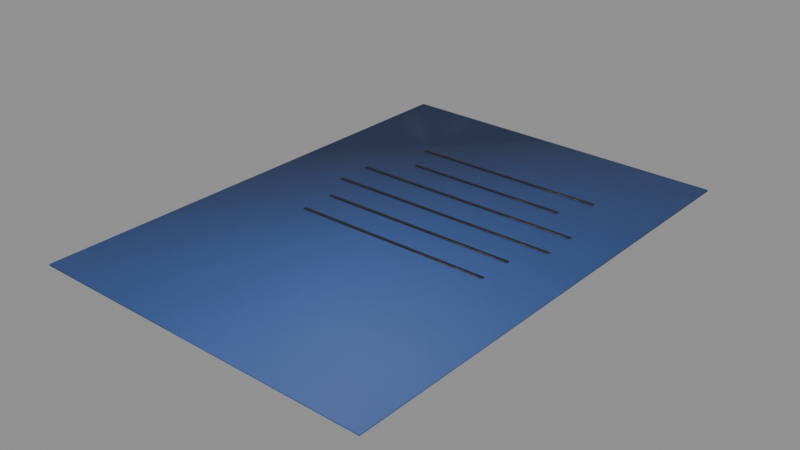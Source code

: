# Source: story_build_sheet.blend  (saved by Blender 5.0.119; exported with 4.5.12 LTS)
import bpy
from mathutils import Matrix  # noqa: F401  (used for matrix-valued properties, if any)

bpy.ops.wm.read_factory_settings(use_empty=True)
scene = bpy.context.scene
scene.name = 'story_build_sheet'

# ---- collections
col_story_build_sheet = bpy.data.collections.new('story_build_sheet'); scene.collection.children.link(col_story_build_sheet)

# ---- materials (node trees are filled in below, after node groups)
mat_labelblue = bpy.data.materials.new('LabelBlue')
mat_blackpaint = bpy.data.materials.new('BlackPaint')

# ---- material node trees
mat_labelblue.use_nodes = True; mat_labelblue.node_tree.nodes.clear()
_N = mat_labelblue.node_tree.nodes; _L = mat_labelblue.node_tree.links
n0 = _N.new('ShaderNodeBsdfPrincipled'); n0.name = 'Principled BSDF'; n0.location = (-200, 100)
n0.inputs[2].default_value = 0.7
n1 = _N.new('ShaderNodeOutputMaterial'); n1.name = 'Material Output'; n1.location = (200, 100)
n2 = _N.new('ShaderNodeTexCoord'); n2.name = 'Texture Coordinate'; n2.location = (0, 0)
n3 = _N.new('ShaderNodeMapping'); n3.name = 'Mapping'; n3.location = (0, 0)
n4 = _N.new('ShaderNodeTexNoise'); n4.name = 'Noise Texture'; n4.location = (0, 0)
n4.width = 145
n4.inputs[2].default_value = 2.2
n4.inputs[3].default_value = 3.0
n5 = _N.new('ShaderNodeValToRGB'); n5.name = 'Color Ramp'; n5.location = (0, 0)
while len(n5.color_ramp.elements) > 1: n5.color_ramp.elements.remove(n5.color_ramp.elements[-1])
n5.color_ramp.elements[0].position = 0.3; n5.color_ramp.elements[0].color = (0.03022, 0.07059, 0.2237, 1.0)
_e = n5.color_ramp.elements.new(0.5); _e.color = (0.03434, 0.08022, 0.2542, 1.0)
_e = n5.color_ramp.elements.new(0.72); _e.color = (0.04093, 0.09562, 0.3029, 1.0)
n6 = _N.new('ShaderNodeSeparateXYZ'); n6.name = 'Separate XYZ'; n6.location = (0, 0)
n7 = _N.new('ShaderNodeMath'); n7.name = 'Math'; n7.location = (0, 0)
n7.operation = 'SUBTRACT'
n7.use_clamp = True
n7.inputs[0].default_value = 0.45
n8 = _N.new('ShaderNodeTexNoise'); n8.name = 'Noise Texture.001'; n8.location = (0, 0)
n8.width = 145
n8.inputs[3].default_value = 5.0
n8.inputs[4].default_value = 0.6
n9 = _N.new('ShaderNodeMath'); n9.name = 'Math.001'; n9.location = (0, 0)
n9.operation = 'MULTIPLY'
n9.inputs[1].default_value = 1.2
n10 = _N.new('ShaderNodeMath'); n10.name = 'Math.002'; n10.location = (0, 0)
n10.operation = 'MULTIPLY'
n11 = _N.new('ShaderNodeMath'); n11.name = 'Math.003'; n11.location = (0, 0)
n12 = _N.new('ShaderNodeMath'); n12.name = 'Math.004'; n12.location = (0, 0)
n12.operation = 'MULTIPLY'
n12.use_clamp = True
n12.inputs[1].default_value = 0.25
n13 = _N.new('ShaderNodeValToRGB'); n13.name = 'Color Ramp.001'; n13.location = (0, 0)
while len(n13.color_ramp.elements) > 1: n13.color_ramp.elements.remove(n13.color_ramp.elements[-1])
n13.color_ramp.elements[0].position = 0.45; n13.color_ramp.elements[0].color = (0.0, 0.0, 0.0, 1.0)
_e = n13.color_ramp.elements.new(0.95); _e.color = (0.85, 0.85, 0.85, 1.0)
n14 = _N.new('ShaderNodeMix'); n14.name = 'Mix'; n14.location = (0, 0)
n14.data_type = 'RGBA'
n14.inputs[7].default_value = (0.4793, 0.2961, 0.15, 1.0)
n15 = _N.new('ShaderNodeTexNoise'); n15.name = 'Noise Texture.002'; n15.location = (0, 0)
n15.width = 145
n15.inputs[2].default_value = 30.0
n15.inputs[3].default_value = 6.0
n15.inputs[4].default_value = 0.6
n16 = _N.new('ShaderNodeBump'); n16.name = 'Bump'; n16.location = (0, 0)
n16.inputs[0].default_value = 0.05
n16.inputs[1].default_value = 0.02
_L.new(n0.outputs[0], n1.inputs[0])
_L.new(n2.outputs[3], n3.inputs[0])
_L.new(n3.outputs[0], n4.inputs[0])
_L.new(n4.outputs[0], n5.inputs[0])
_L.new(n2.outputs[3], n6.inputs[0])
_L.new(n6.outputs[2], n7.inputs[1])
_L.new(n3.outputs[0], n8.inputs[0])
_L.new(n7.outputs[0], n9.inputs[0])
_L.new(n8.outputs[0], n10.inputs[0])
_L.new(n9.outputs[0], n11.inputs[0])
_L.new(n10.outputs[0], n11.inputs[1])
_L.new(n11.outputs[0], n12.inputs[0])
_L.new(n12.outputs[0], n13.inputs[0])
_L.new(n13.outputs[0], n14.inputs[0])
_L.new(n5.outputs[0], n14.inputs[6])
_L.new(n14.outputs[2], n0.inputs[0])
_L.new(n3.outputs[0], n15.inputs[0])
_L.new(n15.outputs[0], n16.inputs[3])
_L.new(n16.outputs[0], n0.inputs[5])
n1.is_active_output = True
mat_blackpaint.use_nodes = True; mat_blackpaint.node_tree.nodes.clear()
_N = mat_blackpaint.node_tree.nodes; _L = mat_blackpaint.node_tree.links
n0 = _N.new('ShaderNodeBsdfPrincipled'); n0.name = 'Principled BSDF'; n0.location = (-200, 100)
n0.inputs[1].default_value = 0.2
n0.inputs[2].default_value = 0.45
n1 = _N.new('ShaderNodeOutputMaterial'); n1.name = 'Material Output'; n1.location = (200, 100)
n2 = _N.new('ShaderNodeTexCoord'); n2.name = 'Texture Coordinate'; n2.location = (0, 0)
n3 = _N.new('ShaderNodeMapping'); n3.name = 'Mapping'; n3.location = (0, 0)
n4 = _N.new('ShaderNodeTexNoise'); n4.name = 'Noise Texture'; n4.location = (0, 0)
n4.width = 145
n4.inputs[2].default_value = 2.2
n4.inputs[3].default_value = 3.0
n5 = _N.new('ShaderNodeValToRGB'); n5.name = 'Color Ramp'; n5.location = (0, 0)
while len(n5.color_ramp.elements) > 1: n5.color_ramp.elements.remove(n5.color_ramp.elements[-1])
n5.color_ramp.elements[0].position = 0.3; n5.color_ramp.elements[0].color = (0.01429, 0.01293, 0.01725, 1.0)
_e = n5.color_ramp.elements.new(0.5); _e.color = (0.01681, 0.01521, 0.02029, 1.0)
_e = n5.color_ramp.elements.new(0.72); _e.color = (0.02084, 0.01886, 0.02516, 1.0)
n6 = _N.new('ShaderNodeTexNoise'); n6.name = 'Noise Texture.001'; n6.location = (0, 0)
n6.width = 145
n6.inputs[2].default_value = 9.0
n6.inputs[3].default_value = 6.0
n6.inputs[4].default_value = 0.7
n6.inputs[8].default_value = 0.3
n7 = _N.new('ShaderNodeValToRGB'); n7.name = 'Color Ramp.001'; n7.location = (0, 0)
while len(n7.color_ramp.elements) > 1: n7.color_ramp.elements.remove(n7.color_ramp.elements[-1])
n7.color_ramp.elements[0].position = 0.645; n7.color_ramp.elements[0].color = (0.0, 0.0, 0.0, 1.0)
_e = n7.color_ramp.elements.new(0.665); _e.color = (1.0, 1.0, 1.0, 1.0)
n8 = _N.new('ShaderNodeMix'); n8.name = 'Mix'; n8.location = (0, 0)
n8.data_type = 'RGBA'
n8.inputs[7].default_value = (0.07819, 0.0648, 0.05448, 1.0)
n9 = _N.new('ShaderNodeSeparateXYZ'); n9.name = 'Separate XYZ'; n9.location = (0, 0)
n10 = _N.new('ShaderNodeMath'); n10.name = 'Math'; n10.location = (0, 0)
n10.operation = 'SUBTRACT'
n10.use_clamp = True
n10.inputs[0].default_value = 0.45
n11 = _N.new('ShaderNodeTexNoise'); n11.name = 'Noise Texture.002'; n11.location = (0, 0)
n11.width = 145
n11.inputs[3].default_value = 5.0
n11.inputs[4].default_value = 0.6
n12 = _N.new('ShaderNodeMath'); n12.name = 'Math.001'; n12.location = (0, 0)
n12.operation = 'MULTIPLY'
n12.inputs[1].default_value = 1.2
n13 = _N.new('ShaderNodeMath'); n13.name = 'Math.002'; n13.location = (0, 0)
n13.operation = 'MULTIPLY'
n14 = _N.new('ShaderNodeMath'); n14.name = 'Math.003'; n14.location = (0, 0)
n15 = _N.new('ShaderNodeMath'); n15.name = 'Math.004'; n15.location = (0, 0)
n15.operation = 'MULTIPLY'
n15.use_clamp = True
n15.inputs[1].default_value = 0.4
n16 = _N.new('ShaderNodeValToRGB'); n16.name = 'Color Ramp.002'; n16.location = (0, 0)
while len(n16.color_ramp.elements) > 1: n16.color_ramp.elements.remove(n16.color_ramp.elements[-1])
n16.color_ramp.elements[0].position = 0.45; n16.color_ramp.elements[0].color = (0.0, 0.0, 0.0, 1.0)
_e = n16.color_ramp.elements.new(0.95); _e.color = (0.85, 0.85, 0.85, 1.0)
n17 = _N.new('ShaderNodeMix'); n17.name = 'Mix.001'; n17.location = (0, 0)
n17.data_type = 'RGBA'
n17.inputs[7].default_value = (0.4793, 0.2961, 0.15, 1.0)
n18 = _N.new('ShaderNodeTexNoise'); n18.name = 'Noise Texture.003'; n18.location = (0, 0)
n18.width = 145
n18.inputs[2].default_value = 30.0
n18.inputs[3].default_value = 6.0
n18.inputs[4].default_value = 0.6
n19 = _N.new('ShaderNodeBump'); n19.name = 'Bump'; n19.location = (0, 0)
n19.inputs[0].default_value = 0.25
n19.inputs[1].default_value = 0.02
_L.new(n0.outputs[0], n1.inputs[0])
_L.new(n2.outputs[3], n3.inputs[0])
_L.new(n3.outputs[0], n4.inputs[0])
_L.new(n4.outputs[0], n5.inputs[0])
_L.new(n3.outputs[0], n6.inputs[0])
_L.new(n6.outputs[0], n7.inputs[0])
_L.new(n7.outputs[0], n8.inputs[0])
_L.new(n5.outputs[0], n8.inputs[6])
_L.new(n2.outputs[3], n9.inputs[0])
_L.new(n9.outputs[2], n10.inputs[1])
_L.new(n3.outputs[0], n11.inputs[0])
_L.new(n10.outputs[0], n12.inputs[0])
_L.new(n11.outputs[0], n13.inputs[0])
_L.new(n12.outputs[0], n14.inputs[0])
_L.new(n13.outputs[0], n14.inputs[1])
_L.new(n14.outputs[0], n15.inputs[0])
_L.new(n15.outputs[0], n16.inputs[0])
_L.new(n16.outputs[0], n17.inputs[0])
_L.new(n8.outputs[2], n17.inputs[6])
_L.new(n17.outputs[2], n0.inputs[0])
_L.new(n3.outputs[0], n18.inputs[0])
_L.new(n18.outputs[0], n19.inputs[3])
_L.new(n19.outputs[0], n0.inputs[5])
n1.is_active_output = True

# ---- meshes
me_story_build_sheet_body = bpy.data.meshes.new('story_build_sheet_body')
me_story_build_sheet_body.from_pydata([(0.1512, -0.2097, 0.0002), (0.1512, -0.2097, 0.0014), (0.1568, 0.2102, 0.0002), (0.1568, 0.2102, 0.0014), (-0.1488, -0.2057, 0.0002), (-0.1488, -0.2057, 0.0014), (-0.1431, 0.2143, 0.0002), (-0.1431, 0.2143, 0.0014), (0.1002, 0.1245, 0.00165), (0.1002, 0.1245, 0.00195), (0.1002, 0.1275, 0.00165), (0.1002, 0.1275, 0.00195), (-0.07015, 0.1245, 0.00165), (-0.07015, 0.1245, 0.00195), (-0.07015, 0.1275, 0.00165), (-0.07015, 0.1275, 0.00195), (0.08634, 0.0945, 0.00165), (0.08634, 0.0945, 0.00195), (0.08634, 0.0975, 0.00165), (0.08634, 0.0975, 0.00195), (-0.05634, 0.0945, 0.00165), (-0.05634, 0.0945, 0.00195), (-0.05634, 0.0975, 0.00165), (-0.05634, 0.0975, 0.00195), (0.1166, 0.0645, 0.00165), (0.1166, 0.0645, 0.00195), (0.1166, 0.0675, 0.00165), (0.1166, 0.0675, 0.00195), (-0.08661, 0.0645, 0.00165), (-0.08661, 0.0645, 0.00195), (-0.08661, 0.0675, 0.00165), (-0.08661, 0.0675, 0.00195), (0.1174, 0.0345, 0.00165), (0.1174, 0.0345, 0.00195), (0.1174, 0.0375, 0.00165), (0.1174, 0.0375, 0.00195), (-0.08741, 0.0345, 0.00165), (-0.08741, 0.0345, 0.00195), (-0.08741, 0.0375, 0.00165), (-0.08741, 0.0375, 0.00195), (0.1019, 0.0045, 0.00165), (0.1019, 0.0045, 0.00195), (0.1019, 0.0075, 0.00165), (0.1019, 0.0075, 0.00195), (-0.0719, 0.0045, 0.00165), (-0.0719, 0.0045, 0.00195), (-0.0719, 0.0075, 0.00165), (-0.0719, 0.0075, 0.00195), (0.1015, -0.0255, 0.00165), (0.1015, -0.0255, 0.00195), (0.1015, -0.0225, 0.00165), (0.1015, -0.0225, 0.00195), (-0.07152, -0.0255, 0.00165), (-0.07152, -0.0255, 0.00195), (-0.07152, -0.0225, 0.00165), (-0.07152, -0.0225, 0.00195)], [], [(0, 2, 3, 1), (2, 6, 7, 3), (6, 4, 5, 7), (4, 0, 1, 5), (2, 0, 4, 6), (7, 5, 1, 3), (8, 10, 11, 9), (10, 14, 15, 11), (14, 12, 13, 15), (12, 8, 9, 13), (10, 8, 12, 14), (15, 13, 9, 11), (16, 18, 19, 17), (18, 22, 23, 19), (22, 20, 21, 23), (20, 16, 17, 21), (18, 16, 20, 22), (23, 21, 17, 19), (24, 26, 27, 25), (26, 30, 31, 27), (30, 28, 29, 31), (28, 24, 25, 29), (26, 24, 28, 30), (31, 29, 25, 27), (32, 34, 35, 33), (34, 38, 39, 35), (38, 36, 37, 39), (36, 32, 33, 37), (34, 32, 36, 38), (39, 37, 33, 35), (40, 42, 43, 41), (42, 46, 47, 43), (46, 44, 45, 47), (44, 40, 41, 45), (42, 40, 44, 46), (47, 45, 41, 43), (48, 50, 51, 49), (50, 54, 55, 51), (54, 52, 53, 55), (52, 48, 49, 53), (50, 48, 52, 54), (55, 53, 49, 51)])
me_story_build_sheet_body.polygons.foreach_set('use_smooth', [True] * 42)
me_story_build_sheet_body.polygons.foreach_set('material_index', [0, 0, 0, 0, 0, 0, 1, 1, 1, 1, 1, 1, 1, 1, 1, 1, 1, 1, 1, 1, 1, 1, 1, 1, 1, 1, 1, 1, 1, 1, 1, 1, 1, 1, 1, 1, 1, 1, 1, 1, 1, 1])
_k = set([(0, 1), (0, 2), (0, 4), (1, 3), (1, 5), (2, 3), (2, 6), (3, 7), (4, 5), (4, 6), (5, 7), (6, 7), (8, 9), (8, 10), (8, 12), (9, 11), (9, 13), (10, 11), (10, 14), (11, 15), (12, 13), (12, 14), (13, 15), (14, 15), (16, 17), (16, 18), (16, 20), (17, 19), (17, 21), (18, 19), (18, 22), (19, 23), (20, 21), (20, 22), (21, 23), (22, 23), (24, 25), (24, 26), (24, 28), (25, 27), (25, 29), (26, 27), (26, 30), (27, 31), (28, 29), (28, 30), (29, 31), (30, 31), (32, 33), (32, 34), (32, 36), (33, 35), (33, 37), (34, 35), (34, 38), (35, 39), (36, 37), (36, 38), (37, 39), (38, 39), (40, 41), (40, 42), (40, 44), (41, 43), (41, 45), (42, 43), (42, 46), (43, 47), (44, 45), (44, 46), (45, 47), (46, 47), (48, 49), (48, 50), (48, 52), (49, 51), (49, 53), (50, 51), (50, 54), (51, 55), (52, 53), (52, 54), (53, 55), (54, 55)])
me_story_build_sheet_body.attributes.new('sharp_edge', 'BOOLEAN', 'EDGE').data.foreach_set('value', [ (min(e.vertices), max(e.vertices)) in _k for e in me_story_build_sheet_body.edges])
_uv = me_story_build_sheet_body.uv_layers.new(name='UVMap')
_uv.uv.foreach_set('vector', [0.9804, 0.00057, 0.9804, 0.6835, 0.9785, 0.6835, 0.9785, 0.00057, 0.9987, 0.00057, 0.9987, 0.4884, 0.9967, 0.4884, 0.9967, 0.00057, 0.9835, 0.00057, 0.9835, 0.6835, 0.9816, 0.6835, 0.9816, 0.00057, 0.9987, 0.4895, 0.9987, 0.9773, 0.9967, 0.9773, 0.9967, 0.4895, 0.00057, 0.6835, 0.00057, 0.00057, 0.4884, 0.00057, 0.4884, 0.6835, 0.4895, 0.6835, 0.4895, 0.00057, 0.9774, 0.00057, 0.9774, 0.6835, 0.06711, 0.6847, 0.06711, 0.6895, 0.06662, 0.6895, 0.06662, 0.6847, 0.05572, 0.6847, 0.05572, 0.9616, 0.05523, 0.9616, 0.05523, 0.6847, 0.06223, 0.6847, 0.06223, 0.6895, 0.06174, 0.6895, 0.06174, 0.6847, 0.05734, 0.6847, 0.05734, 0.9616, 0.05686, 0.9616, 0.05686, 0.6847, 0.03554, 0.9616, 0.03066, 0.9616, 0.03066, 0.6847, 0.03554, 0.6847, 0.02952, 0.9616, 0.02464, 0.9616, 0.02464, 0.6847, 0.02952, 0.6847, 0.06385, 0.6847, 0.06385, 0.6895, 0.06337, 0.6895, 0.06337, 0.6847, 0.05897, 0.6847, 0.05897, 0.9167, 0.05848, 0.9167, 0.05848, 0.6847, 0.06548, 0.6847, 0.06548, 0.6895, 0.06499, 0.6895, 0.06499, 0.6847, 0.0606, 0.6847, 0.0606, 0.9167, 0.06011, 0.9167, 0.06011, 0.6847, 0.04156, 0.9167, 0.03668, 0.9167, 0.03668, 0.6847, 0.04156, 0.6847, 0.04758, 0.9167, 0.0427, 0.9167, 0.0427, 0.6847, 0.04758, 0.6847, 0.06874, 0.6847, 0.06874, 0.6895, 0.06825, 0.6895, 0.06825, 0.6847, 0.9944, 0.6664, 0.9944, 0.9968, 0.994, 0.9968, 0.994, 0.6664, 0.07037, 0.6847, 0.07037, 0.6895, 0.06988, 0.6895, 0.06988, 0.6847, 0.9852, 0.669, 0.9852, 0.9994, 0.9847, 0.9994, 0.9847, 0.669, 0.9956, 0.331, 0.9907, 0.331, 0.9907, 0.00057, 0.9956, 0.00057, 0.9956, 0.6652, 0.9907, 0.6652, 0.9907, 0.3348, 0.9956, 0.3348, 0.08013, 0.6847, 0.08013, 0.6895, 0.07965, 0.6895, 0.07965, 0.6847, 0.9912, 0.6664, 0.9912, 0.9994, 0.9907, 0.9994, 0.9907, 0.6664, 0.07199, 0.6847, 0.07199, 0.6895, 0.07151, 0.6895, 0.07151, 0.6847, 0.9928, 0.6664, 0.9928, 0.9994, 0.9923, 0.9994, 0.9923, 0.6664, 0.9896, 0.3336, 0.9847, 0.3336, 0.9847, 0.00057, 0.9896, 0.00057, 0.9896, 0.6678, 0.9847, 0.6678, 0.9847, 0.3348, 0.9896, 0.3348, 0.07362, 0.6847, 0.07362, 0.6895, 0.07313, 0.6895, 0.07313, 0.6847, 0.0492, 0.6847, 0.0492, 0.9673, 0.04872, 0.9673, 0.04872, 0.6847, 0.07525, 0.6847, 0.07525, 0.6895, 0.07476, 0.6895, 0.07476, 0.6847, 0.05083, 0.6847, 0.05083, 0.9673, 0.05034, 0.9673, 0.05034, 0.6847, 0.005448, 0.9673, 0.00057, 0.9673, 0.00057, 0.6847, 0.005448, 0.6847, 0.01147, 0.9673, 0.006588, 0.9673, 0.006588, 0.6847, 0.01147, 0.6847, 0.07688, 0.6847, 0.07688, 0.6895, 0.07639, 0.6895, 0.07639, 0.6847, 0.05246, 0.6847, 0.05246, 0.966, 0.05197, 0.966, 0.05197, 0.6847, 0.07851, 0.6847, 0.07851, 0.6895, 0.07802, 0.6895, 0.07802, 0.6847, 0.05409, 0.6847, 0.05409, 0.966, 0.0536, 0.966, 0.0536, 0.6847, 0.01748, 0.966, 0.01261, 0.966, 0.01261, 0.6847, 0.01748, 0.6847, 0.0235, 0.966, 0.01862, 0.966, 0.01862, 0.6847, 0.0235, 0.6847])
me_story_build_sheet_body.materials.append(mat_labelblue)
me_story_build_sheet_body.materials.append(mat_blackpaint)
me_story_build_sheet_body.update()

# ---- objects
ob_story_build_sheet = bpy.data.objects.new('story_build_sheet', None)
ob_story_build_sheet_body = bpy.data.objects.new('story_build_sheet_body', me_story_build_sheet_body)

# ---- transforms, parenting, visibility, modifiers, constraints
ob_story_build_sheet.location = (0.0, 0.0, 0.0)
ob_story_build_sheet.empty_display_size = 0.25
ob_story_build_sheet_body.parent = ob_story_build_sheet
ob_story_build_sheet_body.location = (-0.0, 0.0, 0.0)

# ---- collection membership
col_story_build_sheet.objects.link(ob_story_build_sheet)
col_story_build_sheet.objects.link(ob_story_build_sheet_body)

# ---- scene / render settings (as saved in the file)
scene.frame_start = 1; scene.frame_end = 250; scene.frame_set(1)
scene.render.engine = 'BLENDER_EEVEE_NEXT'
scene.render.image_settings.exr_codec = 'NONE'
scene.render.use_bake_clear = False
scene.render.bake_margin = 0
scene.render.bake_bias = 0.0
scene.render.bake_samples = 0
scene.render.simplify_subdivision_render = 0
scene.render.simplify_child_particles_render = 0.0
scene.eevee.use_volume_custom_range = False
scene.eevee.gtao_distance = 0.0
scene.eevee.use_fast_gi = False
scene.view_settings.white_balance_temperature = 0.0
scene.view_settings.white_balance_tint = 0.0
scene.view_settings.white_balance_whitepoint = (2.97, 0.5193, -0.0414)
bpy.context.view_layer.update()

# ---- added for rendering (the .blend has no active camera and no usable light): camera, sun + grey world if the file has none
cam_auto = bpy.data.cameras.new('AutoCamera')
cam_auto.lens = 50.0
cam_auto.sensor_width = 36.0
cam_auto.clip_end = 1000.0
ob_auto_camera = bpy.data.objects.new('AutoCamera', cam_auto)
scene.collection.objects.link(ob_auto_camera)
ob_auto_camera.location = (0.487627, -0.578051, 0.387961)
ob_auto_camera.rotation_euler = (1.09748, -7.21219e-08, 0.694738)
scene.camera = ob_auto_camera
light_auto_sun = bpy.data.lights.new('AutoSun', 'SUN')
light_auto_sun.energy = 3.0
light_auto_sun.angle = 0.0523599
ob_auto_sun = bpy.data.objects.new('AutoSun', light_auto_sun)
scene.collection.objects.link(ob_auto_sun)
ob_auto_sun.rotation_euler = (0.872665, 0.174533, 0.523599)
if scene.world is None:
    world_auto = bpy.data.worlds.new('AutoWorld')
    world_auto.color = (0.3, 0.3, 0.3)
    scene.world = world_auto
bpy.context.view_layer.update()
